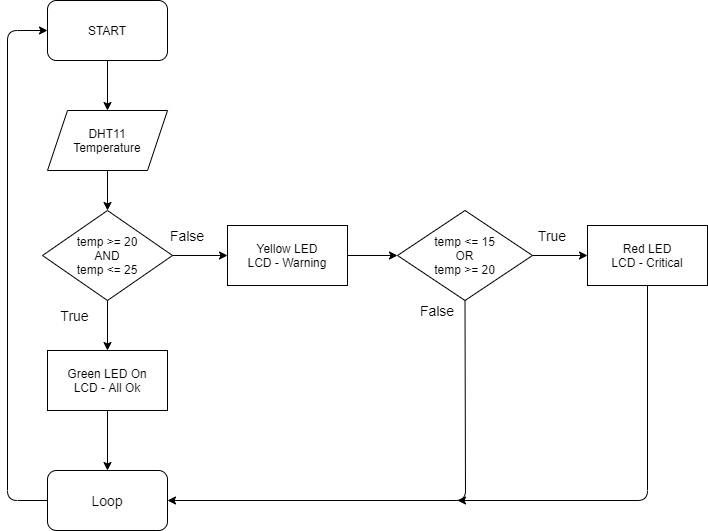

The diagram above was exported from draw.io. Its source (the exported page's mxGraphModel, read from the mxfile embedded in the PNG):
<mxGraphModel dx="1038" dy="532" grid="1" gridSize="10" guides="1" tooltips="1" connect="1" arrows="1" fold="1" page="1" pageScale="1" pageWidth="850" pageHeight="1100" math="0" shadow="0">
  <root>
    <mxCell id="0" />
    <mxCell id="1" parent="0" />
    <mxCell id="NEqc8nKRHtcBdQz_AVIA-1" value="START" style="rounded=1;whiteSpace=wrap;html=1;" parent="1" vertex="1">
      <mxGeometry x="50" width="120" height="60" as="geometry" />
    </mxCell>
    <mxCell id="NEqc8nKRHtcBdQz_AVIA-2" value="DHT11&lt;br&gt;Temperature" style="shape=parallelogram;perimeter=parallelogramPerimeter;whiteSpace=wrap;html=1;fixedSize=1;" parent="1" vertex="1">
      <mxGeometry x="50" y="110" width="120" height="60" as="geometry" />
    </mxCell>
    <mxCell id="NEqc8nKRHtcBdQz_AVIA-3" value="" style="endArrow=classic;html=1;exitX=0.5;exitY=1;exitDx=0;exitDy=0;entryX=0.5;entryY=0;entryDx=0;entryDy=0;" parent="1" source="NEqc8nKRHtcBdQz_AVIA-1" target="NEqc8nKRHtcBdQz_AVIA-2" edge="1">
      <mxGeometry width="50" height="50" relative="1" as="geometry">
        <mxPoint x="400" y="150" as="sourcePoint" />
        <mxPoint x="380" y="110" as="targetPoint" />
      </mxGeometry>
    </mxCell>
    <mxCell id="NEqc8nKRHtcBdQz_AVIA-4" value="temp &amp;gt;= 20&lt;br&gt;AND&lt;br&gt;temp &amp;lt;= 25" style="rhombus;whiteSpace=wrap;html=1;" parent="1" vertex="1">
      <mxGeometry x="45" y="210" width="130" height="90" as="geometry" />
    </mxCell>
    <mxCell id="NEqc8nKRHtcBdQz_AVIA-6" value="" style="endArrow=classic;html=1;exitX=0.5;exitY=1;exitDx=0;exitDy=0;entryX=0.5;entryY=0;entryDx=0;entryDy=0;" parent="1" source="NEqc8nKRHtcBdQz_AVIA-2" target="NEqc8nKRHtcBdQz_AVIA-4" edge="1">
      <mxGeometry width="50" height="50" relative="1" as="geometry">
        <mxPoint x="400" y="310" as="sourcePoint" />
        <mxPoint x="450" y="260" as="targetPoint" />
      </mxGeometry>
    </mxCell>
    <mxCell id="NEqc8nKRHtcBdQz_AVIA-10" value="" style="endArrow=classic;html=1;exitX=0.5;exitY=1;exitDx=0;exitDy=0;entryX=0.5;entryY=0;entryDx=0;entryDy=0;" parent="1" source="NEqc8nKRHtcBdQz_AVIA-4" target="NEqc8nKRHtcBdQz_AVIA-11" edge="1">
      <mxGeometry width="50" height="50" relative="1" as="geometry">
        <mxPoint x="400" y="300" as="sourcePoint" />
        <mxPoint x="380" y="350" as="targetPoint" />
      </mxGeometry>
    </mxCell>
    <mxCell id="NEqc8nKRHtcBdQz_AVIA-11" value="Green LED On&lt;br&gt;LCD - All Ok" style="rounded=0;whiteSpace=wrap;html=1;" parent="1" vertex="1">
      <mxGeometry x="50" y="350" width="120" height="60" as="geometry" />
    </mxCell>
    <mxCell id="NEqc8nKRHtcBdQz_AVIA-12" value="&lt;font style=&quot;font-size: 14px&quot;&gt;True&lt;/font&gt;" style="text;html=1;strokeColor=none;fillColor=none;align=center;verticalAlign=middle;whiteSpace=wrap;rounded=0;" parent="1" vertex="1">
      <mxGeometry x="50" y="300" width="55" height="30" as="geometry" />
    </mxCell>
    <mxCell id="NEqc8nKRHtcBdQz_AVIA-13" value="&lt;font style=&quot;font-size: 14px&quot;&gt;False&lt;/font&gt;" style="text;html=1;strokeColor=none;fillColor=none;align=center;verticalAlign=middle;whiteSpace=wrap;rounded=0;" parent="1" vertex="1">
      <mxGeometry x="170" y="225" width="40" height="20" as="geometry" />
    </mxCell>
    <mxCell id="NEqc8nKRHtcBdQz_AVIA-15" value="Yellow LED&lt;br&gt;LCD - Warning" style="rounded=0;whiteSpace=wrap;html=1;" parent="1" vertex="1">
      <mxGeometry x="230" y="225" width="120" height="60" as="geometry" />
    </mxCell>
    <mxCell id="NEqc8nKRHtcBdQz_AVIA-20" value="&lt;span&gt;temp &amp;lt;= 15&lt;/span&gt;&lt;br&gt;&lt;span&gt;OR&lt;/span&gt;&lt;br&gt;&lt;span&gt;temp &amp;gt;= 20&lt;/span&gt;" style="rhombus;whiteSpace=wrap;html=1;" parent="1" vertex="1">
      <mxGeometry x="400" y="210" width="135" height="90" as="geometry" />
    </mxCell>
    <mxCell id="NEqc8nKRHtcBdQz_AVIA-23" value="Red LED&lt;br&gt;LCD - Critical" style="rounded=0;whiteSpace=wrap;html=1;" parent="1" vertex="1">
      <mxGeometry x="590" y="225" width="120" height="60" as="geometry" />
    </mxCell>
    <mxCell id="NEqc8nKRHtcBdQz_AVIA-25" value="&lt;font style=&quot;font-size: 14px&quot;&gt;Loop&lt;/font&gt;" style="rounded=1;whiteSpace=wrap;html=1;" parent="1" vertex="1">
      <mxGeometry x="50" y="470" width="120" height="60" as="geometry" />
    </mxCell>
    <mxCell id="NEqc8nKRHtcBdQz_AVIA-27" value="" style="endArrow=classic;html=1;entryX=0.5;entryY=0;entryDx=0;entryDy=0;exitX=0.5;exitY=1;exitDx=0;exitDy=0;" parent="1" source="NEqc8nKRHtcBdQz_AVIA-11" target="NEqc8nKRHtcBdQz_AVIA-25" edge="1">
      <mxGeometry width="50" height="50" relative="1" as="geometry">
        <mxPoint x="370" y="430" as="sourcePoint" />
        <mxPoint x="400" y="430" as="targetPoint" />
      </mxGeometry>
    </mxCell>
    <mxCell id="NEqc8nKRHtcBdQz_AVIA-28" value="" style="endArrow=classic;html=1;exitX=0;exitY=0.5;exitDx=0;exitDy=0;entryX=0;entryY=0.5;entryDx=0;entryDy=0;" parent="1" source="NEqc8nKRHtcBdQz_AVIA-25" target="NEqc8nKRHtcBdQz_AVIA-1" edge="1">
      <mxGeometry width="50" height="50" relative="1" as="geometry">
        <mxPoint x="260" y="540" as="sourcePoint" />
        <mxPoint x="200" y="30" as="targetPoint" />
        <Array as="points">
          <mxPoint x="10" y="500" />
          <mxPoint x="10" y="30" />
        </Array>
      </mxGeometry>
    </mxCell>
    <mxCell id="NEqc8nKRHtcBdQz_AVIA-34" value="" style="endArrow=classic;html=1;entryX=0;entryY=0.5;entryDx=0;entryDy=0;" parent="1" source="NEqc8nKRHtcBdQz_AVIA-15" edge="1" target="NEqc8nKRHtcBdQz_AVIA-20">
      <mxGeometry width="50" height="50" relative="1" as="geometry">
        <mxPoint x="500" y="305" as="sourcePoint" />
        <mxPoint x="390" y="255" as="targetPoint" />
      </mxGeometry>
    </mxCell>
    <mxCell id="NEqc8nKRHtcBdQz_AVIA-35" value="" style="endArrow=classic;html=1;exitX=1;exitY=0.5;exitDx=0;exitDy=0;entryX=0;entryY=0.5;entryDx=0;entryDy=0;" parent="1" source="NEqc8nKRHtcBdQz_AVIA-20" target="NEqc8nKRHtcBdQz_AVIA-23" edge="1">
      <mxGeometry width="50" height="50" relative="1" as="geometry">
        <mxPoint x="670" y="300" as="sourcePoint" />
        <mxPoint x="720" y="250" as="targetPoint" />
      </mxGeometry>
    </mxCell>
    <mxCell id="NEqc8nKRHtcBdQz_AVIA-39" value="&lt;font style=&quot;font-size: 14px&quot;&gt;False&lt;/font&gt;" style="text;html=1;strokeColor=none;fillColor=none;align=center;verticalAlign=middle;whiteSpace=wrap;rounded=0;" parent="1" vertex="1">
      <mxGeometry x="420" y="300" width="40" height="20" as="geometry" />
    </mxCell>
    <mxCell id="NEqc8nKRHtcBdQz_AVIA-40" value="" style="endArrow=classic;html=1;exitX=0.5;exitY=1;exitDx=0;exitDy=0;entryX=1;entryY=0.5;entryDx=0;entryDy=0;" parent="1" source="NEqc8nKRHtcBdQz_AVIA-20" target="NEqc8nKRHtcBdQz_AVIA-25" edge="1">
      <mxGeometry width="50" height="50" relative="1" as="geometry">
        <mxPoint x="770" y="330" as="sourcePoint" />
        <mxPoint x="780" y="510" as="targetPoint" />
        <Array as="points">
          <mxPoint x="468" y="500" />
        </Array>
      </mxGeometry>
    </mxCell>
    <mxCell id="NEqc8nKRHtcBdQz_AVIA-41" value="&lt;font style=&quot;font-size: 14px&quot;&gt;True&lt;/font&gt;" style="text;html=1;strokeColor=none;fillColor=none;align=center;verticalAlign=middle;whiteSpace=wrap;rounded=0;" parent="1" vertex="1">
      <mxGeometry x="535" y="225" width="40" height="20" as="geometry" />
    </mxCell>
    <mxCell id="PIveHvH1oYUkCGYTxlvE-4" value="" style="endArrow=classic;html=1;exitX=1;exitY=0.5;exitDx=0;exitDy=0;" edge="1" parent="1" source="NEqc8nKRHtcBdQz_AVIA-4">
      <mxGeometry width="50" height="50" relative="1" as="geometry">
        <mxPoint x="400" y="320" as="sourcePoint" />
        <mxPoint x="230" y="255" as="targetPoint" />
      </mxGeometry>
    </mxCell>
    <mxCell id="PIveHvH1oYUkCGYTxlvE-6" value="" style="endArrow=classic;html=1;exitX=0.5;exitY=1;exitDx=0;exitDy=0;" edge="1" parent="1" source="NEqc8nKRHtcBdQz_AVIA-23">
      <mxGeometry width="50" height="50" relative="1" as="geometry">
        <mxPoint x="460" y="490" as="sourcePoint" />
        <mxPoint x="460" y="500" as="targetPoint" />
        <Array as="points">
          <mxPoint x="650" y="500" />
        </Array>
      </mxGeometry>
    </mxCell>
  </root>
</mxGraphModel>